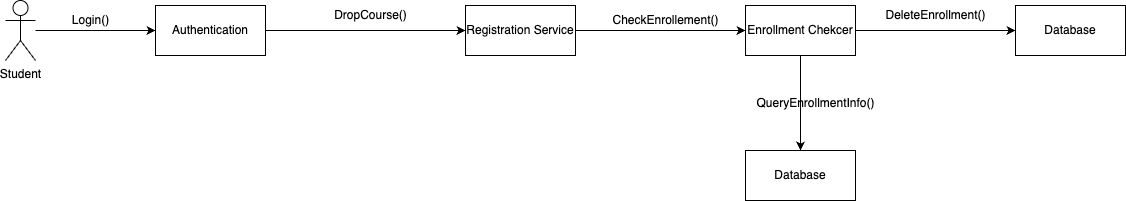

The diagram above was exported from draw.io. Its source (the exported page's mxGraphModel, read from the mxfile embedded in the PNG):
<mxGraphModel dx="1715" dy="1034" grid="1" gridSize="10" guides="1" tooltips="1" connect="1" arrows="1" fold="1" page="1" pageScale="1" pageWidth="1100" pageHeight="850" background="none" math="0" shadow="0">
  <root>
    <mxCell id="0" />
    <mxCell id="1" parent="0" />
    <mxCell id="9EIaElXEinwlO5w9nvkp-54" style="edgeStyle=orthogonalEdgeStyle;rounded=0;orthogonalLoop=1;jettySize=auto;html=1;entryX=0;entryY=0.5;entryDx=0;entryDy=0;" edge="1" parent="1" source="9EIaElXEinwlO5w9nvkp-49" target="9EIaElXEinwlO5w9nvkp-53">
      <mxGeometry relative="1" as="geometry" />
    </mxCell>
    <mxCell id="9EIaElXEinwlO5w9nvkp-49" value="Authentication" style="html=1;whiteSpace=wrap;" vertex="1" parent="1">
      <mxGeometry x="260" y="355" width="110" height="50" as="geometry" />
    </mxCell>
    <mxCell id="9EIaElXEinwlO5w9nvkp-51" style="edgeStyle=orthogonalEdgeStyle;rounded=0;orthogonalLoop=1;jettySize=auto;html=1;entryX=0;entryY=0.5;entryDx=0;entryDy=0;" edge="1" parent="1" source="9EIaElXEinwlO5w9nvkp-50" target="9EIaElXEinwlO5w9nvkp-49">
      <mxGeometry relative="1" as="geometry">
        <mxPoint x="250" y="380" as="targetPoint" />
      </mxGeometry>
    </mxCell>
    <mxCell id="9EIaElXEinwlO5w9nvkp-50" value="Student" style="shape=umlActor;verticalLabelPosition=bottom;verticalAlign=top;html=1;outlineConnect=0;" vertex="1" parent="1">
      <mxGeometry x="110" y="350" width="30" height="60" as="geometry" />
    </mxCell>
    <mxCell id="9EIaElXEinwlO5w9nvkp-52" value="Login()" style="text;html=1;align=center;verticalAlign=middle;resizable=0;points=[];autosize=1;strokeColor=none;fillColor=none;" vertex="1" parent="1">
      <mxGeometry x="165" y="355" width="60" height="30" as="geometry" />
    </mxCell>
    <mxCell id="9EIaElXEinwlO5w9nvkp-62" style="edgeStyle=orthogonalEdgeStyle;rounded=0;orthogonalLoop=1;jettySize=auto;html=1;entryX=0;entryY=0.5;entryDx=0;entryDy=0;" edge="1" parent="1" source="9EIaElXEinwlO5w9nvkp-53" target="9EIaElXEinwlO5w9nvkp-61">
      <mxGeometry relative="1" as="geometry" />
    </mxCell>
    <mxCell id="9EIaElXEinwlO5w9nvkp-53" value="Registration Service" style="html=1;whiteSpace=wrap;" vertex="1" parent="1">
      <mxGeometry x="570" y="355" width="110" height="50" as="geometry" />
    </mxCell>
    <mxCell id="9EIaElXEinwlO5w9nvkp-55" value="DropCourse()" style="text;html=1;align=center;verticalAlign=middle;resizable=0;points=[];autosize=1;strokeColor=none;fillColor=none;" vertex="1" parent="1">
      <mxGeometry x="425" y="350" width="100" height="30" as="geometry" />
    </mxCell>
    <mxCell id="9EIaElXEinwlO5w9nvkp-65" style="edgeStyle=orthogonalEdgeStyle;rounded=0;orthogonalLoop=1;jettySize=auto;html=1;entryX=0.5;entryY=0;entryDx=0;entryDy=0;" edge="1" parent="1" source="9EIaElXEinwlO5w9nvkp-61" target="9EIaElXEinwlO5w9nvkp-64">
      <mxGeometry relative="1" as="geometry" />
    </mxCell>
    <mxCell id="9EIaElXEinwlO5w9nvkp-67" style="edgeStyle=orthogonalEdgeStyle;rounded=0;orthogonalLoop=1;jettySize=auto;html=1;" edge="1" parent="1" source="9EIaElXEinwlO5w9nvkp-61" target="9EIaElXEinwlO5w9nvkp-68">
      <mxGeometry relative="1" as="geometry">
        <mxPoint x="1090" y="380" as="targetPoint" />
      </mxGeometry>
    </mxCell>
    <mxCell id="9EIaElXEinwlO5w9nvkp-61" value="Enrollment Chekcer" style="html=1;whiteSpace=wrap;" vertex="1" parent="1">
      <mxGeometry x="850" y="355" width="110" height="50" as="geometry" />
    </mxCell>
    <mxCell id="9EIaElXEinwlO5w9nvkp-63" value="CheckEnrollement()" style="text;html=1;align=center;verticalAlign=middle;resizable=0;points=[];autosize=1;strokeColor=none;fillColor=none;" vertex="1" parent="1">
      <mxGeometry x="705" y="355" width="130" height="30" as="geometry" />
    </mxCell>
    <mxCell id="9EIaElXEinwlO5w9nvkp-64" value="Database" style="html=1;whiteSpace=wrap;" vertex="1" parent="1">
      <mxGeometry x="850" y="500" width="110" height="50" as="geometry" />
    </mxCell>
    <mxCell id="9EIaElXEinwlO5w9nvkp-66" value="QueryEnrollmentInfo()" style="text;html=1;align=center;verticalAlign=middle;resizable=0;points=[];autosize=1;strokeColor=none;fillColor=none;" vertex="1" parent="1">
      <mxGeometry x="850" y="438" width="140" height="30" as="geometry" />
    </mxCell>
    <mxCell id="9EIaElXEinwlO5w9nvkp-68" value="Database" style="html=1;whiteSpace=wrap;" vertex="1" parent="1">
      <mxGeometry x="1120" y="355" width="110" height="50" as="geometry" />
    </mxCell>
    <mxCell id="9EIaElXEinwlO5w9nvkp-69" value="DeleteEnrollment()" style="text;html=1;align=center;verticalAlign=middle;resizable=0;points=[];autosize=1;strokeColor=none;fillColor=none;" vertex="1" parent="1">
      <mxGeometry x="980" y="350" width="120" height="30" as="geometry" />
    </mxCell>
  </root>
</mxGraphModel>